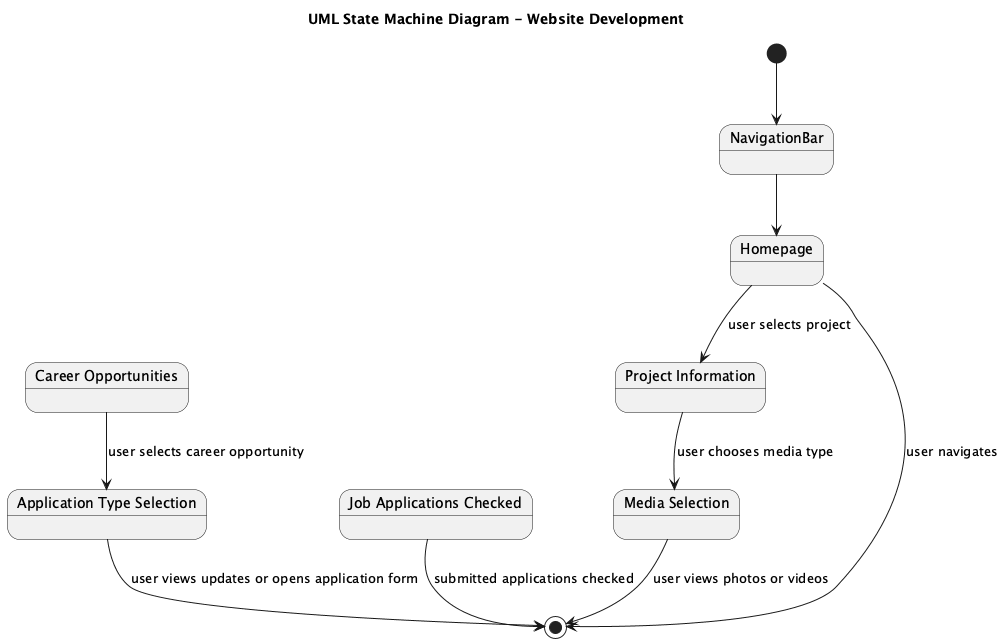

The diagram above was rendered by PlantUML. Its source (embedded in the PNG):
@startuml
title UML State Machine Diagram - Website Development

[*] --> NavigationBar

state "Homepage" as Homepage
state "Project Information" as ProjectInformation
state "Media Selection" as MediaSelection
state "Career Opportunities" as CareerOpportunities
state "Application Type Selection" as ApplicationTypeSelection
state "Job Applications Checked" as JobApplicationsChecked

NavigationBar --> Homepage
Homepage --> [*] : user navigates
Homepage --> ProjectInformation : user selects project
ProjectInformation --> MediaSelection : user chooses media type
MediaSelection --> [*] : user views photos or videos
CareerOpportunities --> ApplicationTypeSelection : user selects career opportunity
ApplicationTypeSelection --> [*] : user views updates or opens application form
JobApplicationsChecked --> [*] : submitted applications checked
@enduml